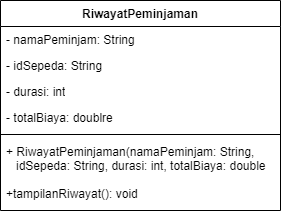

The diagram above was exported from draw.io. Its source (the exported page's mxGraphModel, read from the mxfile embedded in the PNG):
<mxGraphModel dx="1034" dy="511" grid="1" gridSize="10" guides="1" tooltips="1" connect="1" arrows="1" fold="1" page="1" pageScale="1" pageWidth="850" pageHeight="1100" math="0" shadow="0">
  <root>
    <mxCell id="0" />
    <mxCell id="1" parent="0" />
    <mxCell id="oh_tHaDHAEBvbqWpjykw-1" value="RiwayatPeminjaman" style="swimlane;fontStyle=1;align=center;verticalAlign=top;childLayout=stackLayout;horizontal=1;startSize=26;horizontalStack=0;resizeParent=1;resizeParentMax=0;resizeLast=0;collapsible=1;marginBottom=0;whiteSpace=wrap;html=1;" parent="1" vertex="1">
      <mxGeometry x="120" y="120" width="280" height="210" as="geometry" />
    </mxCell>
    <mxCell id="oh_tHaDHAEBvbqWpjykw-2" value="- namaPeminjam: String" style="text;strokeColor=none;fillColor=none;align=left;verticalAlign=top;spacingLeft=4;spacingRight=4;overflow=hidden;rotatable=0;points=[[0,0.5],[1,0.5]];portConstraint=eastwest;whiteSpace=wrap;html=1;" parent="oh_tHaDHAEBvbqWpjykw-1" vertex="1">
      <mxGeometry y="26" width="280" height="26" as="geometry" />
    </mxCell>
    <mxCell id="oh_tHaDHAEBvbqWpjykw-5" value="- idSepeda: String" style="text;strokeColor=none;fillColor=none;align=left;verticalAlign=top;spacingLeft=4;spacingRight=4;overflow=hidden;rotatable=0;points=[[0,0.5],[1,0.5]];portConstraint=eastwest;whiteSpace=wrap;html=1;" parent="oh_tHaDHAEBvbqWpjykw-1" vertex="1">
      <mxGeometry y="52" width="280" height="26" as="geometry" />
    </mxCell>
    <mxCell id="oh_tHaDHAEBvbqWpjykw-4" value="- durasi: int" style="text;strokeColor=none;fillColor=none;align=left;verticalAlign=top;spacingLeft=4;spacingRight=4;overflow=hidden;rotatable=0;points=[[0,0.5],[1,0.5]];portConstraint=eastwest;whiteSpace=wrap;html=1;" parent="oh_tHaDHAEBvbqWpjykw-1" vertex="1">
      <mxGeometry y="78" width="280" height="26" as="geometry" />
    </mxCell>
    <mxCell id="oh_tHaDHAEBvbqWpjykw-12" value="- totalBiaya: doublre" style="text;strokeColor=none;fillColor=none;align=left;verticalAlign=top;spacingLeft=4;spacingRight=4;overflow=hidden;rotatable=0;points=[[0,0.5],[1,0.5]];portConstraint=eastwest;whiteSpace=wrap;html=1;" parent="oh_tHaDHAEBvbqWpjykw-1" vertex="1">
      <mxGeometry y="104" width="280" height="26" as="geometry" />
    </mxCell>
    <mxCell id="oh_tHaDHAEBvbqWpjykw-3" value="" style="line;strokeWidth=1;fillColor=none;align=left;verticalAlign=middle;spacingTop=-1;spacingLeft=3;spacingRight=3;rotatable=0;labelPosition=right;points=[];portConstraint=eastwest;strokeColor=inherit;" parent="oh_tHaDHAEBvbqWpjykw-1" vertex="1">
      <mxGeometry y="130" width="280" height="8" as="geometry" />
    </mxCell>
    <mxCell id="oh_tHaDHAEBvbqWpjykw-13" value="+ RiwayatPeminjaman(namaPeminjam: String,&amp;nbsp;&lt;div&gt;&amp;nbsp; &amp;nbsp;idSepeda: String, durasi: int, totalBiaya: double&lt;/div&gt;" style="text;strokeColor=none;fillColor=none;align=left;verticalAlign=top;spacingLeft=4;spacingRight=4;overflow=hidden;rotatable=0;points=[[0,0.5],[1,0.5]];portConstraint=eastwest;whiteSpace=wrap;html=1;" parent="oh_tHaDHAEBvbqWpjykw-1" vertex="1">
      <mxGeometry y="138" width="280" height="42" as="geometry" />
    </mxCell>
    <mxCell id="oh_tHaDHAEBvbqWpjykw-14" value="+tampilanRiwayat(): void" style="text;strokeColor=none;fillColor=none;align=left;verticalAlign=top;spacingLeft=4;spacingRight=4;overflow=hidden;rotatable=0;points=[[0,0.5],[1,0.5]];portConstraint=eastwest;whiteSpace=wrap;html=1;" parent="oh_tHaDHAEBvbqWpjykw-1" vertex="1">
      <mxGeometry y="180" width="280" height="30" as="geometry" />
    </mxCell>
  </root>
</mxGraphModel>